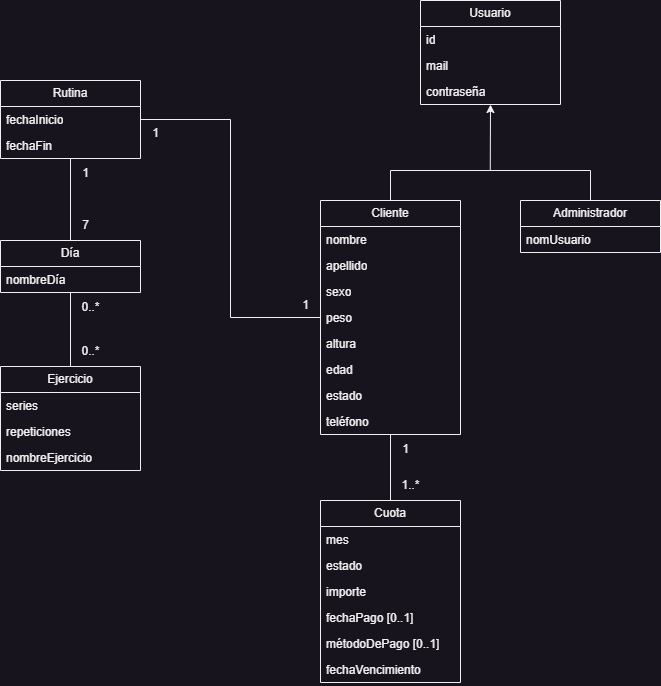

The diagram above was exported from draw.io. Its source (the exported page's mxGraphModel, read from the mxfile embedded in the PNG):
<mxGraphModel dx="915" dy="678" grid="1" gridSize="10" guides="1" tooltips="1" connect="1" arrows="1" fold="1" page="1" pageScale="1" pageWidth="2000" pageHeight="2000" math="0" shadow="0">
  <root>
    <mxCell id="0" />
    <mxCell id="1" parent="0" />
    <mxCell id="CMdqTrSJ2cmT0FH_pcu1-40" style="edgeStyle=orthogonalEdgeStyle;rounded=0;orthogonalLoop=1;jettySize=auto;html=1;endArrow=none;endFill=0;" parent="1" source="CMdqTrSJ2cmT0FH_pcu1-1" target="CMdqTrSJ2cmT0FH_pcu1-36" edge="1">
      <mxGeometry relative="1" as="geometry" />
    </mxCell>
    <mxCell id="CMdqTrSJ2cmT0FH_pcu1-61" style="edgeStyle=orthogonalEdgeStyle;rounded=0;orthogonalLoop=1;jettySize=auto;html=1;entryX=1;entryY=0.5;entryDx=0;entryDy=0;endArrow=none;endFill=0;" parent="1" source="CMdqTrSJ2cmT0FH_pcu1-1" target="CMdqTrSJ2cmT0FH_pcu1-10" edge="1">
      <mxGeometry relative="1" as="geometry" />
    </mxCell>
    <mxCell id="CMdqTrSJ2cmT0FH_pcu1-1" value="Cliente" style="swimlane;fontStyle=0;childLayout=stackLayout;horizontal=1;startSize=26;fillColor=none;horizontalStack=0;resizeParent=1;resizeParentMax=0;resizeLast=0;collapsible=1;marginBottom=0;whiteSpace=wrap;html=1;" parent="1" vertex="1">
      <mxGeometry x="730" y="510" width="140" height="234" as="geometry" />
    </mxCell>
    <mxCell id="CMdqTrSJ2cmT0FH_pcu1-2" value="nombre" style="text;strokeColor=none;fillColor=none;align=left;verticalAlign=top;spacingLeft=4;spacingRight=4;overflow=hidden;rotatable=0;points=[[0,0.5],[1,0.5]];portConstraint=eastwest;whiteSpace=wrap;html=1;" parent="CMdqTrSJ2cmT0FH_pcu1-1" vertex="1">
      <mxGeometry y="26" width="140" height="26" as="geometry" />
    </mxCell>
    <mxCell id="CMdqTrSJ2cmT0FH_pcu1-3" value="apellido" style="text;strokeColor=none;fillColor=none;align=left;verticalAlign=top;spacingLeft=4;spacingRight=4;overflow=hidden;rotatable=0;points=[[0,0.5],[1,0.5]];portConstraint=eastwest;whiteSpace=wrap;html=1;" parent="CMdqTrSJ2cmT0FH_pcu1-1" vertex="1">
      <mxGeometry y="52" width="140" height="26" as="geometry" />
    </mxCell>
    <mxCell id="CMdqTrSJ2cmT0FH_pcu1-31" value="sexo" style="text;strokeColor=none;fillColor=none;align=left;verticalAlign=top;spacingLeft=4;spacingRight=4;overflow=hidden;rotatable=0;points=[[0,0.5],[1,0.5]];portConstraint=eastwest;whiteSpace=wrap;html=1;" parent="CMdqTrSJ2cmT0FH_pcu1-1" vertex="1">
      <mxGeometry y="78" width="140" height="26" as="geometry" />
    </mxCell>
    <mxCell id="CMdqTrSJ2cmT0FH_pcu1-30" value="peso" style="text;strokeColor=none;fillColor=none;align=left;verticalAlign=top;spacingLeft=4;spacingRight=4;overflow=hidden;rotatable=0;points=[[0,0.5],[1,0.5]];portConstraint=eastwest;whiteSpace=wrap;html=1;" parent="CMdqTrSJ2cmT0FH_pcu1-1" vertex="1">
      <mxGeometry y="104" width="140" height="26" as="geometry" />
    </mxCell>
    <mxCell id="CMdqTrSJ2cmT0FH_pcu1-32" value="altura" style="text;strokeColor=none;fillColor=none;align=left;verticalAlign=top;spacingLeft=4;spacingRight=4;overflow=hidden;rotatable=0;points=[[0,0.5],[1,0.5]];portConstraint=eastwest;whiteSpace=wrap;html=1;" parent="CMdqTrSJ2cmT0FH_pcu1-1" vertex="1">
      <mxGeometry y="130" width="140" height="26" as="geometry" />
    </mxCell>
    <mxCell id="CMdqTrSJ2cmT0FH_pcu1-4" value="edad" style="text;strokeColor=none;fillColor=none;align=left;verticalAlign=top;spacingLeft=4;spacingRight=4;overflow=hidden;rotatable=0;points=[[0,0.5],[1,0.5]];portConstraint=eastwest;whiteSpace=wrap;html=1;" parent="CMdqTrSJ2cmT0FH_pcu1-1" vertex="1">
      <mxGeometry y="156" width="140" height="26" as="geometry" />
    </mxCell>
    <mxCell id="CMdqTrSJ2cmT0FH_pcu1-74" value="estado" style="text;strokeColor=none;fillColor=none;align=left;verticalAlign=top;spacingLeft=4;spacingRight=4;overflow=hidden;rotatable=0;points=[[0,0.5],[1,0.5]];portConstraint=eastwest;whiteSpace=wrap;html=1;" parent="CMdqTrSJ2cmT0FH_pcu1-1" vertex="1">
      <mxGeometry y="182" width="140" height="26" as="geometry" />
    </mxCell>
    <mxCell id="CMdqTrSJ2cmT0FH_pcu1-35" value="teléfono" style="text;strokeColor=none;fillColor=none;align=left;verticalAlign=top;spacingLeft=4;spacingRight=4;overflow=hidden;rotatable=0;points=[[0,0.5],[1,0.5]];portConstraint=eastwest;whiteSpace=wrap;html=1;" parent="CMdqTrSJ2cmT0FH_pcu1-1" vertex="1">
      <mxGeometry y="208" width="140" height="26" as="geometry" />
    </mxCell>
    <mxCell id="CMdqTrSJ2cmT0FH_pcu1-6" value="Ejercicio" style="swimlane;fontStyle=0;childLayout=stackLayout;horizontal=1;startSize=26;fillColor=none;horizontalStack=0;resizeParent=1;resizeParentMax=0;resizeLast=0;collapsible=1;marginBottom=0;whiteSpace=wrap;html=1;" parent="1" vertex="1">
      <mxGeometry x="410" y="676" width="140" height="104" as="geometry" />
    </mxCell>
    <mxCell id="CMdqTrSJ2cmT0FH_pcu1-7" value="series" style="text;strokeColor=none;fillColor=none;align=left;verticalAlign=top;spacingLeft=4;spacingRight=4;overflow=hidden;rotatable=0;points=[[0,0.5],[1,0.5]];portConstraint=eastwest;whiteSpace=wrap;html=1;" parent="CMdqTrSJ2cmT0FH_pcu1-6" vertex="1">
      <mxGeometry y="26" width="140" height="26" as="geometry" />
    </mxCell>
    <mxCell id="CMdqTrSJ2cmT0FH_pcu1-8" value="repeticiones" style="text;strokeColor=none;fillColor=none;align=left;verticalAlign=top;spacingLeft=4;spacingRight=4;overflow=hidden;rotatable=0;points=[[0,0.5],[1,0.5]];portConstraint=eastwest;whiteSpace=wrap;html=1;" parent="CMdqTrSJ2cmT0FH_pcu1-6" vertex="1">
      <mxGeometry y="52" width="140" height="26" as="geometry" />
    </mxCell>
    <mxCell id="CMdqTrSJ2cmT0FH_pcu1-9" value="nombreEjercicio" style="text;strokeColor=none;fillColor=none;align=left;verticalAlign=top;spacingLeft=4;spacingRight=4;overflow=hidden;rotatable=0;points=[[0,0.5],[1,0.5]];portConstraint=eastwest;whiteSpace=wrap;html=1;" parent="CMdqTrSJ2cmT0FH_pcu1-6" vertex="1">
      <mxGeometry y="78" width="140" height="26" as="geometry" />
    </mxCell>
    <mxCell id="CMdqTrSJ2cmT0FH_pcu1-60" style="edgeStyle=orthogonalEdgeStyle;rounded=0;orthogonalLoop=1;jettySize=auto;html=1;entryX=0.5;entryY=0;entryDx=0;entryDy=0;endArrow=none;endFill=0;" parent="1" source="CMdqTrSJ2cmT0FH_pcu1-10" target="CMdqTrSJ2cmT0FH_pcu1-53" edge="1">
      <mxGeometry relative="1" as="geometry" />
    </mxCell>
    <mxCell id="CMdqTrSJ2cmT0FH_pcu1-10" value="Rutina" style="swimlane;fontStyle=0;childLayout=stackLayout;horizontal=1;startSize=26;fillColor=none;horizontalStack=0;resizeParent=1;resizeParentMax=0;resizeLast=0;collapsible=1;marginBottom=0;whiteSpace=wrap;html=1;" parent="1" vertex="1">
      <mxGeometry x="410" y="390" width="140" height="78" as="geometry" />
    </mxCell>
    <mxCell id="CMdqTrSJ2cmT0FH_pcu1-62" value="fechaInicio" style="text;strokeColor=none;fillColor=none;align=left;verticalAlign=top;spacingLeft=4;spacingRight=4;overflow=hidden;rotatable=0;points=[[0,0.5],[1,0.5]];portConstraint=eastwest;whiteSpace=wrap;html=1;" parent="CMdqTrSJ2cmT0FH_pcu1-10" vertex="1">
      <mxGeometry y="26" width="140" height="26" as="geometry" />
    </mxCell>
    <mxCell id="CMdqTrSJ2cmT0FH_pcu1-63" value="fechaFin" style="text;strokeColor=none;fillColor=none;align=left;verticalAlign=top;spacingLeft=4;spacingRight=4;overflow=hidden;rotatable=0;points=[[0,0.5],[1,0.5]];portConstraint=eastwest;whiteSpace=wrap;html=1;" parent="CMdqTrSJ2cmT0FH_pcu1-10" vertex="1">
      <mxGeometry y="52" width="140" height="26" as="geometry" />
    </mxCell>
    <mxCell id="CMdqTrSJ2cmT0FH_pcu1-18" value="Administrador" style="swimlane;fontStyle=0;childLayout=stackLayout;horizontal=1;startSize=26;fillColor=none;horizontalStack=0;resizeParent=1;resizeParentMax=0;resizeLast=0;collapsible=1;marginBottom=0;whiteSpace=wrap;html=1;" parent="1" vertex="1">
      <mxGeometry x="930" y="510" width="140" height="52" as="geometry" />
    </mxCell>
    <mxCell id="yOUmZq5PpExuNA3gChDb-4" value="nomUsuario" style="text;strokeColor=none;fillColor=none;align=left;verticalAlign=top;spacingLeft=4;spacingRight=4;overflow=hidden;rotatable=0;points=[[0,0.5],[1,0.5]];portConstraint=eastwest;whiteSpace=wrap;html=1;" vertex="1" parent="CMdqTrSJ2cmT0FH_pcu1-18">
      <mxGeometry y="26" width="140" height="26" as="geometry" />
    </mxCell>
    <mxCell id="CMdqTrSJ2cmT0FH_pcu1-36" value="Cuota" style="swimlane;fontStyle=0;childLayout=stackLayout;horizontal=1;startSize=26;fillColor=none;horizontalStack=0;resizeParent=1;resizeParentMax=0;resizeLast=0;collapsible=1;marginBottom=0;whiteSpace=wrap;html=1;" parent="1" vertex="1">
      <mxGeometry x="730" y="810" width="140" height="182" as="geometry" />
    </mxCell>
    <mxCell id="CMdqTrSJ2cmT0FH_pcu1-37" value="mes" style="text;strokeColor=none;fillColor=none;align=left;verticalAlign=top;spacingLeft=4;spacingRight=4;overflow=hidden;rotatable=0;points=[[0,0.5],[1,0.5]];portConstraint=eastwest;whiteSpace=wrap;html=1;" parent="CMdqTrSJ2cmT0FH_pcu1-36" vertex="1">
      <mxGeometry y="26" width="140" height="26" as="geometry" />
    </mxCell>
    <mxCell id="CMdqTrSJ2cmT0FH_pcu1-75" value="estado" style="text;strokeColor=none;fillColor=none;align=left;verticalAlign=top;spacingLeft=4;spacingRight=4;overflow=hidden;rotatable=0;points=[[0,0.5],[1,0.5]];portConstraint=eastwest;whiteSpace=wrap;html=1;" parent="CMdqTrSJ2cmT0FH_pcu1-36" vertex="1">
      <mxGeometry y="52" width="140" height="26" as="geometry" />
    </mxCell>
    <mxCell id="CMdqTrSJ2cmT0FH_pcu1-23" value="importe" style="text;strokeColor=none;fillColor=none;align=left;verticalAlign=top;spacingLeft=4;spacingRight=4;overflow=hidden;rotatable=0;points=[[0,0.5],[1,0.5]];portConstraint=eastwest;whiteSpace=wrap;html=1;" parent="CMdqTrSJ2cmT0FH_pcu1-36" vertex="1">
      <mxGeometry y="78" width="140" height="26" as="geometry" />
    </mxCell>
    <mxCell id="CMdqTrSJ2cmT0FH_pcu1-24" value="fechaPago [0..1]" style="text;strokeColor=none;fillColor=none;align=left;verticalAlign=top;spacingLeft=4;spacingRight=4;overflow=hidden;rotatable=0;points=[[0,0.5],[1,0.5]];portConstraint=eastwest;whiteSpace=wrap;html=1;" parent="CMdqTrSJ2cmT0FH_pcu1-36" vertex="1">
      <mxGeometry y="104" width="140" height="26" as="geometry" />
    </mxCell>
    <mxCell id="CMdqTrSJ2cmT0FH_pcu1-28" value="métodoDePago [0..1]" style="text;strokeColor=none;fillColor=none;align=left;verticalAlign=top;spacingLeft=4;spacingRight=4;overflow=hidden;rotatable=0;points=[[0,0.5],[1,0.5]];portConstraint=eastwest;whiteSpace=wrap;html=1;" parent="CMdqTrSJ2cmT0FH_pcu1-36" vertex="1">
      <mxGeometry y="130" width="140" height="26" as="geometry" />
    </mxCell>
    <mxCell id="CMdqTrSJ2cmT0FH_pcu1-38" value="fechaVencimiento" style="text;strokeColor=none;fillColor=none;align=left;verticalAlign=top;spacingLeft=4;spacingRight=4;overflow=hidden;rotatable=0;points=[[0,0.5],[1,0.5]];portConstraint=eastwest;whiteSpace=wrap;html=1;" parent="CMdqTrSJ2cmT0FH_pcu1-36" vertex="1">
      <mxGeometry y="156" width="140" height="26" as="geometry" />
    </mxCell>
    <mxCell id="CMdqTrSJ2cmT0FH_pcu1-45" value="1..*" style="text;html=1;align=center;verticalAlign=middle;resizable=0;points=[];autosize=1;strokeColor=none;fillColor=none;" parent="1" vertex="1">
      <mxGeometry x="800" y="780" width="40" height="30" as="geometry" />
    </mxCell>
    <mxCell id="CMdqTrSJ2cmT0FH_pcu1-46" value="1" style="text;html=1;align=center;verticalAlign=middle;resizable=0;points=[];autosize=1;strokeColor=none;fillColor=none;" parent="1" vertex="1">
      <mxGeometry x="800" y="744" width="30" height="30" as="geometry" />
    </mxCell>
    <mxCell id="CMdqTrSJ2cmT0FH_pcu1-47" value="Usuario" style="swimlane;fontStyle=0;childLayout=stackLayout;horizontal=1;startSize=26;fillColor=none;horizontalStack=0;resizeParent=1;resizeParentMax=0;resizeLast=0;collapsible=1;marginBottom=0;whiteSpace=wrap;html=1;" parent="1" vertex="1">
      <mxGeometry x="830" y="310" width="140" height="104" as="geometry" />
    </mxCell>
    <mxCell id="yOUmZq5PpExuNA3gChDb-3" value="id" style="text;strokeColor=none;fillColor=none;align=left;verticalAlign=top;spacingLeft=4;spacingRight=4;overflow=hidden;rotatable=0;points=[[0,0.5],[1,0.5]];portConstraint=eastwest;whiteSpace=wrap;html=1;" vertex="1" parent="CMdqTrSJ2cmT0FH_pcu1-47">
      <mxGeometry y="26" width="140" height="26" as="geometry" />
    </mxCell>
    <mxCell id="CMdqTrSJ2cmT0FH_pcu1-19" value="mail" style="text;strokeColor=none;fillColor=none;align=left;verticalAlign=top;spacingLeft=4;spacingRight=4;overflow=hidden;rotatable=0;points=[[0,0.5],[1,0.5]];portConstraint=eastwest;whiteSpace=wrap;html=1;" parent="CMdqTrSJ2cmT0FH_pcu1-47" vertex="1">
      <mxGeometry y="52" width="140" height="26" as="geometry" />
    </mxCell>
    <mxCell id="CMdqTrSJ2cmT0FH_pcu1-20" value="contraseña" style="text;strokeColor=none;fillColor=none;align=left;verticalAlign=top;spacingLeft=4;spacingRight=4;overflow=hidden;rotatable=0;points=[[0,0.5],[1,0.5]];portConstraint=eastwest;whiteSpace=wrap;html=1;" parent="CMdqTrSJ2cmT0FH_pcu1-47" vertex="1">
      <mxGeometry y="78" width="140" height="26" as="geometry" />
    </mxCell>
    <mxCell id="CMdqTrSJ2cmT0FH_pcu1-59" style="edgeStyle=orthogonalEdgeStyle;rounded=0;orthogonalLoop=1;jettySize=auto;html=1;entryX=0.5;entryY=0;entryDx=0;entryDy=0;endArrow=none;endFill=0;" parent="1" source="CMdqTrSJ2cmT0FH_pcu1-53" target="CMdqTrSJ2cmT0FH_pcu1-6" edge="1">
      <mxGeometry relative="1" as="geometry" />
    </mxCell>
    <mxCell id="CMdqTrSJ2cmT0FH_pcu1-53" value="Día" style="swimlane;fontStyle=0;childLayout=stackLayout;horizontal=1;startSize=26;fillColor=none;horizontalStack=0;resizeParent=1;resizeParentMax=0;resizeLast=0;collapsible=1;marginBottom=0;whiteSpace=wrap;html=1;" parent="1" vertex="1">
      <mxGeometry x="410" y="550" width="140" height="52" as="geometry" />
    </mxCell>
    <mxCell id="CMdqTrSJ2cmT0FH_pcu1-58" value="nombreDía" style="text;strokeColor=none;fillColor=none;align=left;verticalAlign=top;spacingLeft=4;spacingRight=4;overflow=hidden;rotatable=0;points=[[0,0.5],[1,0.5]];portConstraint=eastwest;whiteSpace=wrap;html=1;" parent="CMdqTrSJ2cmT0FH_pcu1-53" vertex="1">
      <mxGeometry y="26" width="140" height="26" as="geometry" />
    </mxCell>
    <mxCell id="CMdqTrSJ2cmT0FH_pcu1-64" value="1" style="text;html=1;align=center;verticalAlign=middle;resizable=0;points=[];autosize=1;strokeColor=none;fillColor=none;" parent="1" vertex="1">
      <mxGeometry x="550" y="428" width="30" height="30" as="geometry" />
    </mxCell>
    <mxCell id="CMdqTrSJ2cmT0FH_pcu1-65" value="1" style="text;html=1;align=center;verticalAlign=middle;resizable=0;points=[];autosize=1;strokeColor=none;fillColor=none;" parent="1" vertex="1">
      <mxGeometry x="700" y="600" width="30" height="30" as="geometry" />
    </mxCell>
    <mxCell id="CMdqTrSJ2cmT0FH_pcu1-66" value="7" style="text;html=1;align=center;verticalAlign=middle;resizable=0;points=[];autosize=1;strokeColor=none;fillColor=none;" parent="1" vertex="1">
      <mxGeometry x="480" y="520" width="30" height="30" as="geometry" />
    </mxCell>
    <mxCell id="CMdqTrSJ2cmT0FH_pcu1-67" value="0..*" style="text;html=1;align=center;verticalAlign=middle;resizable=0;points=[];autosize=1;strokeColor=none;fillColor=none;" parent="1" vertex="1">
      <mxGeometry x="480" y="646" width="40" height="30" as="geometry" />
    </mxCell>
    <mxCell id="CMdqTrSJ2cmT0FH_pcu1-69" value="0..*" style="text;html=1;align=center;verticalAlign=middle;resizable=0;points=[];autosize=1;strokeColor=none;fillColor=none;" parent="1" vertex="1">
      <mxGeometry x="480" y="602" width="40" height="30" as="geometry" />
    </mxCell>
    <mxCell id="CMdqTrSJ2cmT0FH_pcu1-70" value="1" style="text;html=1;align=center;verticalAlign=middle;resizable=0;points=[];autosize=1;strokeColor=none;fillColor=none;" parent="1" vertex="1">
      <mxGeometry x="480" y="468" width="30" height="30" as="geometry" />
    </mxCell>
    <mxCell id="CMdqTrSJ2cmT0FH_pcu1-72" value="" style="endArrow=none;html=1;rounded=0;exitX=0.5;exitY=0;exitDx=0;exitDy=0;entryX=0.5;entryY=0;entryDx=0;entryDy=0;" parent="1" source="CMdqTrSJ2cmT0FH_pcu1-18" target="CMdqTrSJ2cmT0FH_pcu1-1" edge="1">
      <mxGeometry width="50" height="50" relative="1" as="geometry">
        <mxPoint x="790" y="510" as="sourcePoint" />
        <mxPoint x="840" y="460" as="targetPoint" />
        <Array as="points">
          <mxPoint x="1000" y="480" />
          <mxPoint x="800" y="480" />
        </Array>
      </mxGeometry>
    </mxCell>
    <mxCell id="CMdqTrSJ2cmT0FH_pcu1-73" value="" style="endArrow=classic;html=1;rounded=0;entryX=0.5;entryY=1;entryDx=0;entryDy=0;" parent="1" edge="1" target="CMdqTrSJ2cmT0FH_pcu1-47">
      <mxGeometry width="50" height="50" relative="1" as="geometry">
        <mxPoint x="899.76" y="480" as="sourcePoint" />
        <mxPoint x="899.9" y="449" as="targetPoint" />
      </mxGeometry>
    </mxCell>
  </root>
</mxGraphModel>